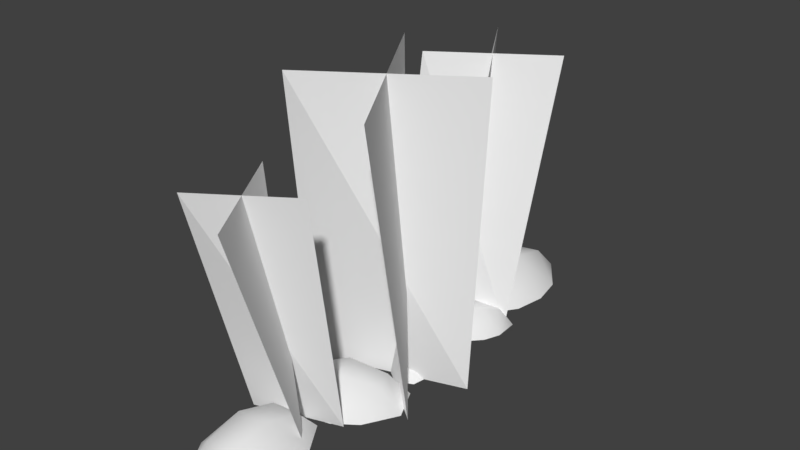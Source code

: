# Source: rocks.blend  (saved by Blender 2.77.0; exported with 4.5.12 LTS)
import bpy
from mathutils import Matrix  # noqa: F401  (used for matrix-valued properties, if any)

bpy.ops.wm.read_factory_settings(use_empty=True)
scene = bpy.context.scene
scene.name = 'Scene'

# ---- collections
col_collection_1 = bpy.data.collections.new('Collection 1'); scene.collection.children.link(col_collection_1)

# ---- world
world_world = bpy.data.worlds.new('World'); scene.world = world_world
world_world.color = (0.05088, 0.05088, 0.05088)
world_world.use_sun_shadow = False
world_world.sun_shadow_jitter_overblur = 0.0
world_world.cycles.sampling_method = 'MANUAL'

# ---- meshes
me_plane = bpy.data.meshes.new('Plane')
me_plane.from_pydata([(0.8538, 9.999, -0.004188), (-0.8538, 9.999, -0.004188), (-0.8538, 4.35, -0.004188), (0.8538, 4.35, -0.004188), (1.923, 5.868, -0.004188), (1.923, 8.481, -0.004188), (-1.923, 8.481, -0.004188), (-1.923, 5.868, -0.004188), (0.775, 8.975, 1.077), (0.775, 5.374, 1.077), (-0.775, 8.975, 0.8639), (-0.775, 5.374, 0.8639), (2.166, 7.175, -0.004188), (-2.166, 7.175, -0.004188), (0.8727, 7.175, 1.576), (-0.8727, 7.175, 1.363), (2.44, 4.694, -0.004188), (1.66, 5.192, -0.004188), (0.01366, 2.611, -0.004188), (0.7939, 2.113, -0.004188), (1.725, 2.495, -0.004188), (2.487, 3.689, -0.004188), (0.729, 4.81, -0.004188), (-0.03249, 3.616, -0.004188), (2.106, 4.249, 0.7791), (1.056, 2.604, 0.7791), (1.398, 4.701, 0.6636), (0.348, 3.056, 0.6636), (2.217, 3.021, -0.004188), (0.2375, 4.284, -0.004188), (1.626, 3.398, 1.049), (0.8283, 3.907, 0.9339), (-0.3339, 3.466, -0.004188), (-1.708, 3.206, -0.004188), (-0.8477, -1.342, -0.004188), (0.5268, -1.081, -0.004188), (1.156, 0.3037, -0.004188), (0.7583, 2.407, -0.004188), (-2.338, 1.82, -0.004188), (-1.94, -0.2824, -0.004188), (-0.2413, 2.63, 0.9594), (0.3074, -0.2693, 0.9594), (-1.489, 2.394, 0.7849), (-0.9403, -0.5055, 0.7849), (1.152, 1.392, -0.004188), (-2.334, 0.7321, -0.004188), (0.1117, 1.195, 1.368), (-1.293, 0.9291, 1.193), (2.847, -2.932, -0.004188), (2.249, -1.668, -0.004188), (-1.934, -3.647, -0.004188), (-1.336, -4.912, -0.004188), (0.163, -5.172, -0.004188), (2.098, -4.256, -0.004188), (0.7496, -1.408, -0.004188), (-1.185, -2.323, -0.004188), (2.061, -3.233, 0.9594), (-0.6056, -4.495, 0.9594), (1.518, -2.085, 0.7849), (-1.149, -3.347, 0.7849), (1.215, -4.894, -0.004188), (-0.3027, -1.686, -0.004188), (0.7621, -3.936, 1.368), (0.1504, -2.644, 1.193), (0.9381, -5.266, -0.004188), (-0.4592, -5.199, -0.004188), (-0.68, -9.822, -0.004188), (0.7174, -9.888, -0.004188), (1.652, -8.688, -0.004188), (1.754, -6.55, -0.004188), (-1.394, -6.4, -0.004188), (-1.496, -8.537, -0.004188), (0.8336, -6.1, 0.9594), (0.6929, -9.048, 0.9594), (-0.4348, -6.04, 0.7849), (-0.5755, -8.987, 0.7849), (1.901, -7.628, -0.004188), (-1.643, -7.459, -0.004188), (0.8432, -7.578, 1.368), (-0.5851, -7.51, 1.193), (1.514, -1.331, -0.01526), (1.97, -1.119, -0.01526), (1.267, 0.3907, -0.01526), (0.8109, 0.1782, -0.01526), (0.7141, -0.3607, -0.01526), (1.039, -1.059, -0.01526), (2.067, -0.58, -0.01526), (1.742, 0.1181, -0.01526), (1.408, -1.048, 0.3022), (0.9594, -0.0856, 0.3022), (1.822, -0.8551, 0.2394), (1.374, 0.1074, 0.2394), (0.8119, -0.7399, -0.0142), (1.969, -0.2008, -0.0142), (1.157, -0.579, 0.4492), (1.624, -0.3617, 0.3864), (1.562, -10.76, -0.004188), (2.052, -10.65, -0.004188), (1.678, -9.026, -0.004188), (1.187, -9.139, -0.004188), (0.9807, -9.646, -0.004188), (1.154, -10.4, -0.004188), (2.259, -10.14, -0.004188), (2.086, -9.391, -0.004188), (1.516, -10.46, 0.3908), (1.278, -9.428, 0.3908), (1.962, -10.36, 0.3279), (1.723, -9.325, 0.3279), (0.9976, -10.04, -0.004188), (2.242, -9.751, -0.004188), (1.369, -9.952, 0.5378), (1.87, -9.836, 0.475), (-1.868, 9.01, 10.66), (-1.868, 5.056, -0.004188), (1.868, 3.041, 10.66), (1.868, 2.11, -0.004188), (-2.259, 4.513, 10.66), (-2.259, 2.837, -0.004188), (2.259, 7.538, 10.66), (2.259, 4.33, -0.004188), (-1.633, 2.661, 11.97), (-1.633, 0.8487, -0.004188), (3.198, -5.056, 11.97), (3.198, -2.959, -0.004188), (-2.138, -3.153, 11.97), (-2.138, -2.02, -0.004188), (3.703, 0.7586, 11.97), (3.703, -0.09021, -0.004188), (-1.406, -4.952, 9.461), (-1.406, -4.171, -0.004188), (1.406, -9.444, 9.461), (1.406, -6.387, -0.004188), (-1.7, -8.337, 9.461), (-1.7, -5.841, -0.004188), (1.7, -6.06, 9.461), (1.7, -4.717, -0.004188)], [], [(2, 11, 7), (3, 4, 9), (9, 11, 2, 3), (0, 1, 10, 8), (14, 15, 11, 9), (6, 10, 1), (12, 14, 9, 4), (5, 0, 8), (15, 13, 7, 11), (10, 6, 13, 15), (5, 8, 14, 12), (8, 10, 15, 14), (18, 27, 23), (19, 20, 25), (25, 27, 18, 19), (16, 17, 26, 24), (30, 31, 27, 25), (22, 26, 17), (28, 30, 25, 20), (21, 16, 24), (31, 29, 23, 27), (26, 22, 29, 31), (21, 24, 30, 28), (24, 26, 31, 30), (34, 43, 39), (35, 36, 41), (41, 43, 34, 35), (32, 33, 42, 40), (46, 47, 43, 41), (38, 42, 33), (44, 46, 41, 36), (37, 32, 40), (47, 45, 39, 43), (42, 38, 45, 47), (37, 40, 46, 44), (40, 42, 47, 46), (50, 59, 55), (51, 52, 57), (57, 59, 50, 51), (48, 49, 58, 56), (62, 63, 59, 57), (54, 58, 49), (60, 62, 57, 52), (53, 48, 56), (63, 61, 55, 59), (58, 54, 61, 63), (53, 56, 62, 60), (56, 58, 63, 62), (66, 75, 71), (67, 68, 73), (73, 75, 66, 67), (64, 65, 74, 72), (78, 79, 75, 73), (70, 74, 65), (76, 78, 73, 68), (69, 64, 72), (79, 77, 71, 75), (74, 70, 77, 79), (69, 72, 78, 76), (72, 74, 79, 78), (82, 91, 87), (83, 84, 89), (89, 91, 82, 83), (80, 81, 90, 88), (94, 95, 91, 89), (86, 90, 81), (92, 94, 89, 84), (85, 80, 88), (95, 93, 87, 91), (90, 86, 93, 95), (85, 88, 94, 92), (88, 90, 95, 94), (98, 107, 103), (99, 100, 105), (105, 107, 98, 99), (96, 97, 106, 104), (110, 111, 107, 105), (102, 106, 97), (108, 110, 105, 100), (101, 96, 104), (111, 109, 103, 107), (106, 102, 109, 111), (101, 104, 110, 108), (104, 106, 111, 110), (112, 114, 115, 113), (116, 118, 119, 117), (120, 122, 123, 121), (124, 126, 127, 125), (128, 130, 131, 129), (132, 134, 135, 133)])
me_plane.polygons.foreach_set('use_smooth', [1, 1, 1, 1, 1, 1, 1, 1, 1, 1, 1, 1, 1, 1, 1, 1, 1, 1, 1, 1, 1, 1, 1, 1, 1, 1, 1, 1, 1, 1, 1, 1, 1, 1, 1, 1, 1, 1, 1, 1, 1, 1, 1, 1, 1, 1, 1, 1, 1, 1, 1, 1, 1, 1, 1, 1, 1, 1, 1, 1, 1, 1, 1, 1, 1, 1, 1, 1, 1, 1, 1, 1, 1, 1, 1, 1, 1, 1, 1, 1, 1, 1, 1, 1, 0, 0, 0, 0, 0, 0])
_uv = me_plane.uv_layers.new(name='UVMap')
_uv.uv.foreach_set('vector', [0.6993, 0.01731, 0.7154, 0.1231, 0.5937, 0.1371, 0.8473, 0.01731, 0.9586, 0.1445, 0.8251, 0.1353, 0.8251, 0.1353, 0.7154, 0.1231, 0.6993, 0.01731, 0.8473, 0.01731, 0.8332, 0.497, 0.6855, 0.4884, 0.7078, 0.3837, 0.818, 0.3779, 0.8271, 0.2568, 0.7106, 0.2534, 0.7154, 0.1231, 0.8251, 0.1353, 0.5871, 0.3626, 0.7078, 0.3837, 0.6855, 0.4884, 0.9781, 0.2612, 0.8271, 0.2568, 0.8251, 0.1353, 0.9586, 0.1445, 0.9518, 0.3766, 0.8332, 0.497, 0.818, 0.3779, 0.7106, 0.2534, 0.5689, 0.2492, 0.5937, 0.1371, 0.7154, 0.1231, 0.7078, 0.3837, 0.5871, 0.3626, 0.5689, 0.2492, 0.7106, 0.2534, 0.9518, 0.3766, 0.818, 0.3779, 0.8271, 0.2568, 0.9781, 0.2612, 0.818, 0.3779, 0.7078, 0.3837, 0.7106, 0.2534, 0.8271, 0.2568, 0.7002, 0.01603, 0.7162, 0.121, 0.5955, 0.1349, 0.8471, 0.01603, 0.9575, 0.1422, 0.8251, 0.1331, 0.8251, 0.1331, 0.7162, 0.121, 0.7002, 0.01603, 0.8471, 0.01603, 0.8332, 0.492, 0.6866, 0.4834, 0.7087, 0.3796, 0.818, 0.3738, 0.8271, 0.2536, 0.7115, 0.2503, 0.7162, 0.121, 0.8251, 0.1331, 0.589, 0.3586, 0.7087, 0.3796, 0.6866, 0.4834, 0.9769, 0.258, 0.8271, 0.2536, 0.8251, 0.1331, 0.9575, 0.1422, 0.9508, 0.3725, 0.8332, 0.492, 0.818, 0.3738, 0.7115, 0.2503, 0.5709, 0.2461, 0.5955, 0.1349, 0.7162, 0.121, 0.7087, 0.3796, 0.589, 0.3586, 0.5709, 0.2461, 0.7115, 0.2503, 0.9508, 0.3725, 0.818, 0.3738, 0.8271, 0.2536, 0.9769, 0.258, 0.818, 0.3738, 0.7087, 0.3796, 0.7115, 0.2503, 0.8271, 0.2536, 0.6928, 0.514, 0.7083, 0.6161, 0.5909, 0.6296, 0.8357, 0.514, 0.9431, 0.6367, 0.8142, 0.628, 0.8142, 0.628, 0.7083, 0.6161, 0.6928, 0.514, 0.8357, 0.514, 0.8221, 0.9771, 0.6795, 0.9688, 0.701, 0.8677, 0.8074, 0.8621, 0.8162, 0.7452, 0.7038, 0.7419, 0.7083, 0.6161, 0.8142, 0.628, 0.5845, 0.8474, 0.701, 0.8677, 0.6795, 0.9688, 0.962, 0.7495, 0.8162, 0.7452, 0.8142, 0.628, 0.9431, 0.6367, 0.9365, 0.8609, 0.8221, 0.9771, 0.8074, 0.8621, 0.7038, 0.7419, 0.567, 0.7379, 0.5909, 0.6296, 0.7083, 0.6161, 0.701, 0.8677, 0.5845, 0.8474, 0.567, 0.7379, 0.7038, 0.7419, 0.9365, 0.8609, 0.8074, 0.8621, 0.8162, 0.7452, 0.962, 0.7495, 0.8074, 0.8621, 0.701, 0.8677, 0.7038, 0.7419, 0.8162, 0.7452, 0.6931, 0.5141, 0.7087, 0.6162, 0.5913, 0.6297, 0.836, 0.5141, 0.9434, 0.6368, 0.8145, 0.628, 0.8145, 0.628, 0.7087, 0.6162, 0.6931, 0.5141, 0.836, 0.5141, 0.8224, 0.977, 0.6798, 0.9687, 0.7013, 0.8677, 0.8077, 0.8621, 0.8165, 0.7452, 0.7041, 0.7419, 0.7087, 0.6162, 0.8145, 0.628, 0.5849, 0.8473, 0.7013, 0.8677, 0.6798, 0.9687, 0.9622, 0.7495, 0.8165, 0.7452, 0.8145, 0.628, 0.9434, 0.6368, 0.9368, 0.8608, 0.8224, 0.977, 0.8077, 0.8621, 0.7041, 0.7419, 0.5674, 0.7379, 0.5913, 0.6297, 0.7087, 0.6162, 0.7013, 0.8677, 0.5849, 0.8473, 0.5674, 0.7379, 0.7041, 0.7419, 0.9368, 0.8608, 0.8077, 0.8621, 0.8165, 0.7452, 0.9622, 0.7495, 0.8077, 0.8621, 0.7013, 0.8677, 0.7041, 0.7419, 0.8165, 0.7452, 0.6973, 0.5184, 0.7128, 0.6199, 0.596, 0.6334, 0.8394, 0.5184, 0.9462, 0.6404, 0.8181, 0.6317, 0.8181, 0.6317, 0.7128, 0.6199, 0.6973, 0.5184, 0.8394, 0.5184, 0.8259, 0.9789, 0.6841, 0.9706, 0.7055, 0.8701, 0.8112, 0.8645, 0.82, 0.7483, 0.7082, 0.745, 0.7128, 0.6199, 0.8181, 0.6317, 0.5896, 0.8499, 0.7055, 0.8701, 0.6841, 0.9706, 0.965, 0.7525, 0.82, 0.7483, 0.8181, 0.6317, 0.9462, 0.6404, 0.9397, 0.8633, 0.8259, 0.9789, 0.8112, 0.8645, 0.7082, 0.745, 0.5722, 0.741, 0.596, 0.6334, 0.7128, 0.6199, 0.7055, 0.8701, 0.5896, 0.8499, 0.5722, 0.741, 0.7082, 0.745, 0.9397, 0.8633, 0.8112, 0.8645, 0.82, 0.7483, 0.965, 0.7525, 0.8112, 0.8645, 0.7055, 0.8701, 0.7082, 0.745, 0.82, 0.7483, 0.8452, 0.4956, 0.8289, 0.3891, 0.9514, 0.375, 0.6962, 0.4956, 0.5842, 0.3676, 0.7186, 0.3768, 0.7186, 0.3768, 0.8289, 0.3891, 0.8452, 0.4956, 0.6962, 0.4956, 0.7104, 0.01276, 0.8591, 0.02148, 0.8366, 0.1268, 0.7257, 0.1327, 0.7165, 0.2546, 0.8337, 0.258, 0.8289, 0.3891, 0.7186, 0.3768, 0.9581, 0.148, 0.8366, 0.1268, 0.8591, 0.02148, 0.5645, 0.2501, 0.7165, 0.2546, 0.7186, 0.3768, 0.5842, 0.3676, 0.5911, 0.134, 0.7104, 0.01276, 0.7257, 0.1327, 0.8337, 0.258, 0.9763, 0.2622, 0.9514, 0.375, 0.8289, 0.3891, 0.8366, 0.1268, 0.9581, 0.148, 0.9763, 0.2622, 0.8337, 0.258, 0.5911, 0.134, 0.7257, 0.1327, 0.7165, 0.2546, 0.5645, 0.2501, 0.7257, 0.1327, 0.8366, 0.1268, 0.8337, 0.258, 0.7165, 0.2546, 0.8313, 0.9816, 0.8155, 0.8774, 0.9353, 0.8637, 0.6856, 0.9816, 0.5761, 0.8564, 0.7075, 0.8654, 0.7075, 0.8654, 0.8155, 0.8774, 0.8313, 0.9816, 0.6856, 0.9816, 0.6994, 0.5093, 0.8449, 0.5178, 0.823, 0.6208, 0.7145, 0.6266, 0.7055, 0.7458, 0.8201, 0.7492, 0.8155, 0.8774, 0.7075, 0.8654, 0.9418, 0.6416, 0.823, 0.6208, 0.8449, 0.5178, 0.5568, 0.7415, 0.7055, 0.7458, 0.7075, 0.8654, 0.5761, 0.8564, 0.5828, 0.6278, 0.6994, 0.5093, 0.7145, 0.6266, 0.8201, 0.7492, 0.9596, 0.7533, 0.9353, 0.8637, 0.8155, 0.8774, 0.823, 0.6208, 0.9418, 0.6416, 0.9596, 0.7533, 0.8201, 0.7492, 0.5828, 0.6278, 0.7145, 0.6266, 0.7055, 0.7458, 0.5568, 0.7415, 0.7145, 0.6266, 0.823, 0.6208, 0.8201, 0.7492, 0.7055, 0.7458, 0.4926, 0.4904, 0.00977, 0.4904, 0.00977, 0.007596, 0.4926, 0.007596, 0.4983, 0.9964, 0.0155, 0.9964, 0.0155, 0.5135, 0.4983, 0.5135, 0.4955, 0.4947, 0.01558, 0.4947, 0.01558, 0.01479, 0.4955, 0.01479, 0.4955, 0.4951, 0.01558, 0.4951, 0.01558, 0.01517, 0.4955, 0.01517, 0.4969, 0.9939, 0.01666, 0.9939, 0.01666, 0.5137, 0.4969, 0.5137, 0.4967, 0.9937, 0.01645, 0.9937, 0.01645, 0.5135, 0.4967, 0.5135])
me_plane.use_remesh_preserve_volume = False
me_plane.use_remesh_preserve_attributes = False
me_plane.use_mirror_vertex_groups = False
me_plane.update()

# ---- objects
ob_plane = bpy.data.objects.new('Plane', me_plane)

# ---- transforms, parenting, visibility, modifiers, constraints
ob_plane.location = (0.0, 0.0, 0.0)
ob_plane.lineart.crease_threshold = 0.0

# ---- collection membership
col_collection_1.objects.link(ob_plane)

# ---- scene / render settings (as saved in the file)
scene.frame_start = 1; scene.frame_end = 250; scene.frame_set(1)
scene.render.engine = 'BLENDER_EEVEE_NEXT'
scene.render.resolution_percentage = 50
scene.render.dither_intensity = 0.0
scene.cycles.use_denoising = False
scene.cycles.samples = 128
scene.cycles.sampling_pattern = 'TABULATED_SOBOL'
scene.cycles.light_sampling_threshold = 0.0
scene.cycles.use_adaptive_sampling = False
scene.cycles.use_light_tree = False
scene.cycles.blur_glossy = 0.0
scene.cycles.sample_clamp_indirect = 0.0
scene.view_settings.view_transform = 'Standard'
bpy.context.view_layer.update()

# ---- added for rendering (the .blend has no active camera and no usable light): camera, sun
cam_auto = bpy.data.cameras.new('AutoCamera')
cam_auto.lens = 50.0
cam_auto.sensor_width = 36.0
cam_auto.clip_end = 1000.0
ob_auto_camera = bpy.data.objects.new('AutoCamera', cam_auto)
scene.collection.objects.link(ob_auto_camera)
ob_auto_camera.location = (23.557, -27.8311, 24.2788)
ob_auto_camera.rotation_euler = (1.09748, -7.21219e-08, 0.694738)
scene.camera = ob_auto_camera
light_auto_sun = bpy.data.lights.new('AutoSun', 'SUN')
light_auto_sun.energy = 3.0
light_auto_sun.angle = 0.0523599
ob_auto_sun = bpy.data.objects.new('AutoSun', light_auto_sun)
scene.collection.objects.link(ob_auto_sun)
ob_auto_sun.rotation_euler = (0.872665, 0.174533, 0.523599)
bpy.context.view_layer.update()
